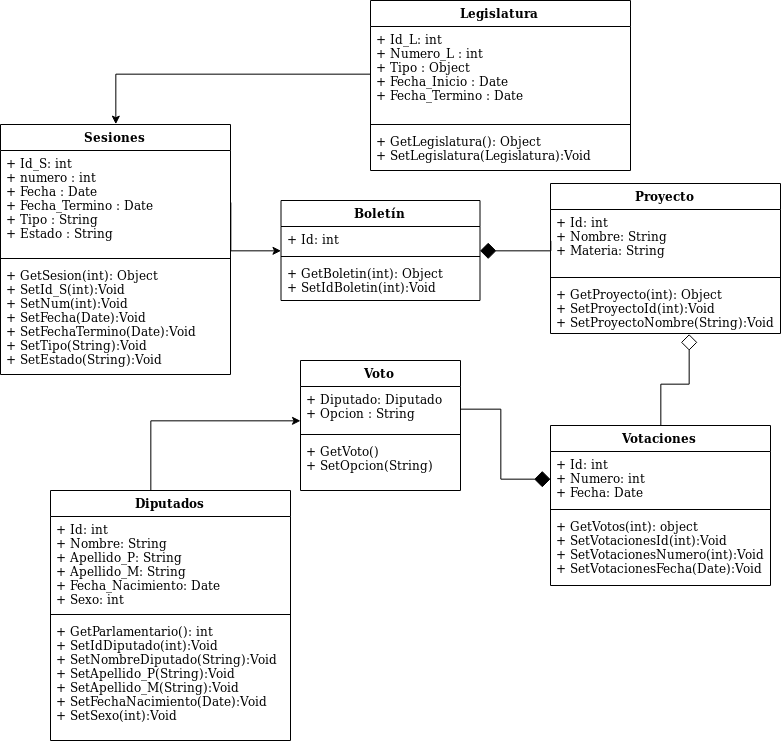

The diagram above was exported from draw.io. Its source (the exported page's mxGraphModel, read from the mxfile embedded in the PNG):
<mxGraphModel dx="1348" dy="773" grid="1" gridSize="10" guides="1" tooltips="1" connect="1" arrows="1" fold="1" page="1" pageScale="1" pageWidth="827" pageHeight="1169" math="0" shadow="0">
  <root>
    <mxCell id="0" />
    <mxCell id="1" parent="0" />
    <mxCell id="PCUIkhAsXuD5OiU0u8eE-1" value="Legislatura" style="swimlane;fontStyle=1;align=center;verticalAlign=top;childLayout=stackLayout;horizontal=1;startSize=26;horizontalStack=0;resizeParent=1;resizeParentMax=0;resizeLast=0;collapsible=1;marginBottom=0;" parent="1" vertex="1">
      <mxGeometry x="390" y="30" width="260" height="170" as="geometry" />
    </mxCell>
    <mxCell id="PCUIkhAsXuD5OiU0u8eE-2" value="+ Id_L: int&#10;+ Numero_L : int&#10;+ Tipo : Object&#10;+ Fecha_Inicio : Date&#10;+ Fecha_Termino : Date&#10;&#10;" style="text;strokeColor=none;fillColor=none;align=left;verticalAlign=top;spacingLeft=4;spacingRight=4;overflow=hidden;rotatable=0;points=[[0,0.5],[1,0.5]];portConstraint=eastwest;" parent="PCUIkhAsXuD5OiU0u8eE-1" vertex="1">
      <mxGeometry y="26" width="260" height="94" as="geometry" />
    </mxCell>
    <mxCell id="PCUIkhAsXuD5OiU0u8eE-3" value="" style="line;strokeWidth=1;fillColor=none;align=left;verticalAlign=middle;spacingTop=-1;spacingLeft=3;spacingRight=3;rotatable=0;labelPosition=right;points=[];portConstraint=eastwest;" parent="PCUIkhAsXuD5OiU0u8eE-1" vertex="1">
      <mxGeometry y="120" width="260" height="8" as="geometry" />
    </mxCell>
    <mxCell id="PCUIkhAsXuD5OiU0u8eE-4" value="+ GetLegislatura(): Object&#10;+ SetLegislatura(Legislatura):Void&#10;" style="text;strokeColor=none;fillColor=none;align=left;verticalAlign=top;spacingLeft=4;spacingRight=4;overflow=hidden;rotatable=0;points=[[0,0.5],[1,0.5]];portConstraint=eastwest;" parent="PCUIkhAsXuD5OiU0u8eE-1" vertex="1">
      <mxGeometry y="128" width="260" height="42" as="geometry" />
    </mxCell>
    <mxCell id="PCUIkhAsXuD5OiU0u8eE-5" value="Sesiones" style="swimlane;fontStyle=1;align=center;verticalAlign=top;childLayout=stackLayout;horizontal=1;startSize=26;horizontalStack=0;resizeParent=1;resizeParentMax=0;resizeLast=0;collapsible=1;marginBottom=0;" parent="1" vertex="1">
      <mxGeometry x="20" y="154" width="230" height="250" as="geometry">
        <mxRectangle x="20" y="100" width="90" height="26" as="alternateBounds" />
      </mxGeometry>
    </mxCell>
    <mxCell id="PCUIkhAsXuD5OiU0u8eE-6" value="+ Id_S: int&#10;+ numero : int&#10;+ Fecha : Date&#10;+ Fecha_Termino : Date&#10;+ Tipo : String&#10;+ Estado : String&#10;&#10;" style="text;strokeColor=none;fillColor=none;align=left;verticalAlign=top;spacingLeft=4;spacingRight=4;overflow=hidden;rotatable=0;points=[[0,0.5],[1,0.5]];portConstraint=eastwest;" parent="PCUIkhAsXuD5OiU0u8eE-5" vertex="1">
      <mxGeometry y="26" width="230" height="104" as="geometry" />
    </mxCell>
    <mxCell id="PCUIkhAsXuD5OiU0u8eE-7" value="" style="line;strokeWidth=1;fillColor=none;align=left;verticalAlign=middle;spacingTop=-1;spacingLeft=3;spacingRight=3;rotatable=0;labelPosition=right;points=[];portConstraint=eastwest;" parent="PCUIkhAsXuD5OiU0u8eE-5" vertex="1">
      <mxGeometry y="130" width="230" height="8" as="geometry" />
    </mxCell>
    <mxCell id="PCUIkhAsXuD5OiU0u8eE-8" value="+ GetSesion(int): Object&#10;+ SetId_S(int):Void&#10;+ SetNum(int):Void&#10;+ SetFecha(Date):Void&#10;+ SetFechaTermino(Date):Void&#10;+ SetTipo(String):Void&#10;+ SetEstado(String):Void&#10;" style="text;strokeColor=none;fillColor=none;align=left;verticalAlign=top;spacingLeft=4;spacingRight=4;overflow=hidden;rotatable=0;points=[[0,0.5],[1,0.5]];portConstraint=eastwest;" parent="PCUIkhAsXuD5OiU0u8eE-5" vertex="1">
      <mxGeometry y="138" width="230" height="112" as="geometry" />
    </mxCell>
    <mxCell id="PCUIkhAsXuD5OiU0u8eE-9" value="Proyecto" style="swimlane;fontStyle=1;align=center;verticalAlign=top;childLayout=stackLayout;horizontal=1;startSize=26;horizontalStack=0;resizeParent=1;resizeParentMax=0;resizeLast=0;collapsible=1;marginBottom=0;" parent="1" vertex="1">
      <mxGeometry x="570" y="213" width="230" height="150" as="geometry" />
    </mxCell>
    <mxCell id="PCUIkhAsXuD5OiU0u8eE-10" value="+ Id: int&#10;+ Nombre: String&#10;+ Materia: String&#10;" style="text;strokeColor=none;fillColor=none;align=left;verticalAlign=top;spacingLeft=4;spacingRight=4;overflow=hidden;rotatable=0;points=[[0,0.5],[1,0.5]];portConstraint=eastwest;" parent="PCUIkhAsXuD5OiU0u8eE-9" vertex="1">
      <mxGeometry y="26" width="230" height="64" as="geometry" />
    </mxCell>
    <mxCell id="PCUIkhAsXuD5OiU0u8eE-11" value="" style="line;strokeWidth=1;fillColor=none;align=left;verticalAlign=middle;spacingTop=-1;spacingLeft=3;spacingRight=3;rotatable=0;labelPosition=right;points=[];portConstraint=eastwest;" parent="PCUIkhAsXuD5OiU0u8eE-9" vertex="1">
      <mxGeometry y="90" width="230" height="8" as="geometry" />
    </mxCell>
    <mxCell id="PCUIkhAsXuD5OiU0u8eE-12" value="+ GetProyecto(int): Object&#10;+ SetProyectoId(int):Void&#10;+ SetProyectoNombre(String):Void&#10;" style="text;strokeColor=none;fillColor=none;align=left;verticalAlign=top;spacingLeft=4;spacingRight=4;overflow=hidden;rotatable=0;points=[[0,0.5],[1,0.5]];portConstraint=eastwest;" parent="PCUIkhAsXuD5OiU0u8eE-9" vertex="1">
      <mxGeometry y="98" width="230" height="52" as="geometry" />
    </mxCell>
    <mxCell id="PCUIkhAsXuD5OiU0u8eE-13" value="Boletín" style="swimlane;fontStyle=1;align=center;verticalAlign=top;childLayout=stackLayout;horizontal=1;startSize=26;horizontalStack=0;resizeParent=1;resizeParentMax=0;resizeLast=0;collapsible=1;marginBottom=0;" parent="1" vertex="1">
      <mxGeometry x="300.5" y="230" width="199" height="100" as="geometry" />
    </mxCell>
    <mxCell id="PCUIkhAsXuD5OiU0u8eE-14" value="+ Id: int" style="text;strokeColor=none;fillColor=none;align=left;verticalAlign=top;spacingLeft=4;spacingRight=4;overflow=hidden;rotatable=0;points=[[0,0.5],[1,0.5]];portConstraint=eastwest;" parent="PCUIkhAsXuD5OiU0u8eE-13" vertex="1">
      <mxGeometry y="26" width="199" height="26" as="geometry" />
    </mxCell>
    <mxCell id="PCUIkhAsXuD5OiU0u8eE-15" value="" style="line;strokeWidth=1;fillColor=none;align=left;verticalAlign=middle;spacingTop=-1;spacingLeft=3;spacingRight=3;rotatable=0;labelPosition=right;points=[];portConstraint=eastwest;" parent="PCUIkhAsXuD5OiU0u8eE-13" vertex="1">
      <mxGeometry y="52" width="199" height="8" as="geometry" />
    </mxCell>
    <mxCell id="PCUIkhAsXuD5OiU0u8eE-16" value="+ GetBoletin(int): Object&#10;+ SetIdBoletin(int):Void&#10;" style="text;strokeColor=none;fillColor=none;align=left;verticalAlign=top;spacingLeft=4;spacingRight=4;overflow=hidden;rotatable=0;points=[[0,0.5],[1,0.5]];portConstraint=eastwest;" parent="PCUIkhAsXuD5OiU0u8eE-13" vertex="1">
      <mxGeometry y="60" width="199" height="40" as="geometry" />
    </mxCell>
    <mxCell id="Hj9MPgqSxz79mkiiRtFp-6" style="edgeStyle=orthogonalEdgeStyle;rounded=0;orthogonalLoop=1;jettySize=auto;html=1;exitX=0.5;exitY=0;exitDx=0;exitDy=0;entryX=0.6;entryY=1;entryDx=0;entryDy=0;entryPerimeter=0;startSize=6;endArrow=diamond;endFill=0;endSize=14;strokeWidth=1;" edge="1" parent="1" source="PCUIkhAsXuD5OiU0u8eE-18" target="PCUIkhAsXuD5OiU0u8eE-12">
      <mxGeometry relative="1" as="geometry" />
    </mxCell>
    <mxCell id="PCUIkhAsXuD5OiU0u8eE-18" value="Votaciones" style="swimlane;fontStyle=1;align=center;verticalAlign=top;childLayout=stackLayout;horizontal=1;startSize=26;horizontalStack=0;resizeParent=1;resizeParentMax=0;resizeLast=0;collapsible=1;marginBottom=0;" parent="1" vertex="1">
      <mxGeometry x="570" y="455" width="220" height="160" as="geometry" />
    </mxCell>
    <mxCell id="PCUIkhAsXuD5OiU0u8eE-19" value="+ Id: int&#10;+ Numero: int&#10;+ Fecha: Date&#10;" style="text;strokeColor=none;fillColor=none;align=left;verticalAlign=top;spacingLeft=4;spacingRight=4;overflow=hidden;rotatable=0;points=[[0,0.5],[1,0.5]];portConstraint=eastwest;" parent="PCUIkhAsXuD5OiU0u8eE-18" vertex="1">
      <mxGeometry y="26" width="220" height="54" as="geometry" />
    </mxCell>
    <mxCell id="PCUIkhAsXuD5OiU0u8eE-20" value="" style="line;strokeWidth=1;fillColor=none;align=left;verticalAlign=middle;spacingTop=-1;spacingLeft=3;spacingRight=3;rotatable=0;labelPosition=right;points=[];portConstraint=eastwest;" parent="PCUIkhAsXuD5OiU0u8eE-18" vertex="1">
      <mxGeometry y="80" width="220" height="8" as="geometry" />
    </mxCell>
    <mxCell id="PCUIkhAsXuD5OiU0u8eE-21" value="+ GetVotos(int): object&#10;+ SetVotacionesId(int):Void&#10;+ SetVotacionesNumero(int):Void&#10;+ SetVotacionesFecha(Date):Void&#10;" style="text;strokeColor=none;fillColor=none;align=left;verticalAlign=top;spacingLeft=4;spacingRight=4;overflow=hidden;rotatable=0;points=[[0,0.5],[1,0.5]];portConstraint=eastwest;" parent="PCUIkhAsXuD5OiU0u8eE-18" vertex="1">
      <mxGeometry y="88" width="220" height="72" as="geometry" />
    </mxCell>
    <mxCell id="g_QQZV9fOO-7aRQG10v1-7" style="edgeStyle=orthogonalEdgeStyle;rounded=0;orthogonalLoop=1;jettySize=auto;html=1;" parent="1" source="PCUIkhAsXuD5OiU0u8eE-26" target="g_QQZV9fOO-7aRQG10v1-2" edge="1">
      <mxGeometry relative="1" as="geometry">
        <Array as="points">
          <mxPoint x="170" y="450" />
        </Array>
      </mxGeometry>
    </mxCell>
    <mxCell id="PCUIkhAsXuD5OiU0u8eE-26" value="Diputados" style="swimlane;fontStyle=1;align=center;verticalAlign=top;childLayout=stackLayout;horizontal=1;startSize=26;horizontalStack=0;resizeParent=1;resizeParentMax=0;resizeLast=0;collapsible=1;marginBottom=0;" parent="1" vertex="1">
      <mxGeometry x="70" y="520" width="240" height="250" as="geometry" />
    </mxCell>
    <mxCell id="PCUIkhAsXuD5OiU0u8eE-27" value="+ Id: int&#10;+ Nombre: String&#10;+ Apellido_P: String&#10;+ Apellido_M: String&#10;+ Fecha_Nacimiento: Date&#10;+ Sexo: int&#10;&#10;&#10;" style="text;strokeColor=none;fillColor=none;align=left;verticalAlign=top;spacingLeft=4;spacingRight=4;overflow=hidden;rotatable=0;points=[[0,0.5],[1,0.5]];portConstraint=eastwest;" parent="PCUIkhAsXuD5OiU0u8eE-26" vertex="1">
      <mxGeometry y="26" width="240" height="94" as="geometry" />
    </mxCell>
    <mxCell id="PCUIkhAsXuD5OiU0u8eE-28" value="" style="line;strokeWidth=1;fillColor=none;align=left;verticalAlign=middle;spacingTop=-1;spacingLeft=3;spacingRight=3;rotatable=0;labelPosition=right;points=[];portConstraint=eastwest;" parent="PCUIkhAsXuD5OiU0u8eE-26" vertex="1">
      <mxGeometry y="120" width="240" height="8" as="geometry" />
    </mxCell>
    <mxCell id="PCUIkhAsXuD5OiU0u8eE-29" value="+ GetParlamentario(): int&#10;+ SetIdDiputado(int):Void&#10;+ SetNombreDiputado(String):Void&#10;+ SetApellido_P(String):Void&#10;+ SetApellido_M(String):Void&#10;+ SetFechaNacimiento(Date):Void&#10;+ SetSexo(int):Void&#10;&#10;" style="text;strokeColor=none;fillColor=none;align=left;verticalAlign=top;spacingLeft=4;spacingRight=4;overflow=hidden;rotatable=0;points=[[0,0.5],[1,0.5]];portConstraint=eastwest;" parent="PCUIkhAsXuD5OiU0u8eE-26" vertex="1">
      <mxGeometry y="128" width="240" height="122" as="geometry" />
    </mxCell>
    <mxCell id="g_QQZV9fOO-7aRQG10v1-1" value="Voto" style="swimlane;fontStyle=1;align=center;verticalAlign=top;childLayout=stackLayout;horizontal=1;startSize=26;horizontalStack=0;resizeParent=1;resizeParentMax=0;resizeLast=0;collapsible=1;marginBottom=0;" parent="1" vertex="1">
      <mxGeometry x="320" y="390" width="160" height="130" as="geometry" />
    </mxCell>
    <mxCell id="g_QQZV9fOO-7aRQG10v1-2" value="+ Diputado: Diputado&#10;+ Opcion : String&#10;" style="text;strokeColor=none;fillColor=none;align=left;verticalAlign=top;spacingLeft=4;spacingRight=4;overflow=hidden;rotatable=0;points=[[0,0.5],[1,0.5]];portConstraint=eastwest;" parent="g_QQZV9fOO-7aRQG10v1-1" vertex="1">
      <mxGeometry y="26" width="160" height="44" as="geometry" />
    </mxCell>
    <mxCell id="g_QQZV9fOO-7aRQG10v1-3" value="" style="line;strokeWidth=1;fillColor=none;align=left;verticalAlign=middle;spacingTop=-1;spacingLeft=3;spacingRight=3;rotatable=0;labelPosition=right;points=[];portConstraint=eastwest;" parent="g_QQZV9fOO-7aRQG10v1-1" vertex="1">
      <mxGeometry y="70" width="160" height="8" as="geometry" />
    </mxCell>
    <mxCell id="g_QQZV9fOO-7aRQG10v1-4" value="+ GetVoto()&#10;+ SetOpcion(String)&#10;" style="text;strokeColor=none;fillColor=none;align=left;verticalAlign=top;spacingLeft=4;spacingRight=4;overflow=hidden;rotatable=0;points=[[0,0.5],[1,0.5]];portConstraint=eastwest;" parent="g_QQZV9fOO-7aRQG10v1-1" vertex="1">
      <mxGeometry y="78" width="160" height="52" as="geometry" />
    </mxCell>
    <mxCell id="Hj9MPgqSxz79mkiiRtFp-1" style="edgeStyle=orthogonalEdgeStyle;rounded=0;orthogonalLoop=1;jettySize=auto;html=1;exitX=0;exitY=0.5;exitDx=0;exitDy=0;entryX=0.5;entryY=0;entryDx=0;entryDy=0;" edge="1" parent="1" source="PCUIkhAsXuD5OiU0u8eE-2" target="PCUIkhAsXuD5OiU0u8eE-5">
      <mxGeometry relative="1" as="geometry" />
    </mxCell>
    <mxCell id="Hj9MPgqSxz79mkiiRtFp-2" style="edgeStyle=orthogonalEdgeStyle;rounded=0;orthogonalLoop=1;jettySize=auto;html=1;exitX=1;exitY=0.5;exitDx=0;exitDy=0;" edge="1" parent="1" source="PCUIkhAsXuD5OiU0u8eE-6" target="PCUIkhAsXuD5OiU0u8eE-13">
      <mxGeometry relative="1" as="geometry">
        <Array as="points">
          <mxPoint x="250" y="280" />
        </Array>
      </mxGeometry>
    </mxCell>
    <mxCell id="Hj9MPgqSxz79mkiiRtFp-5" style="edgeStyle=orthogonalEdgeStyle;rounded=0;orthogonalLoop=1;jettySize=auto;html=1;exitX=0;exitY=0.5;exitDx=0;exitDy=0;startSize=6;endArrow=diamond;endFill=1;endSize=14;strokeWidth=1;" edge="1" parent="1" source="PCUIkhAsXuD5OiU0u8eE-10" target="PCUIkhAsXuD5OiU0u8eE-13">
      <mxGeometry relative="1" as="geometry">
        <Array as="points">
          <mxPoint x="570" y="280" />
        </Array>
      </mxGeometry>
    </mxCell>
    <mxCell id="Hj9MPgqSxz79mkiiRtFp-7" style="edgeStyle=orthogonalEdgeStyle;rounded=0;orthogonalLoop=1;jettySize=auto;html=1;startSize=6;endArrow=diamond;endFill=1;endSize=14;strokeWidth=1;" edge="1" parent="1" source="g_QQZV9fOO-7aRQG10v1-2" target="PCUIkhAsXuD5OiU0u8eE-19">
      <mxGeometry relative="1" as="geometry" />
    </mxCell>
  </root>
</mxGraphModel>